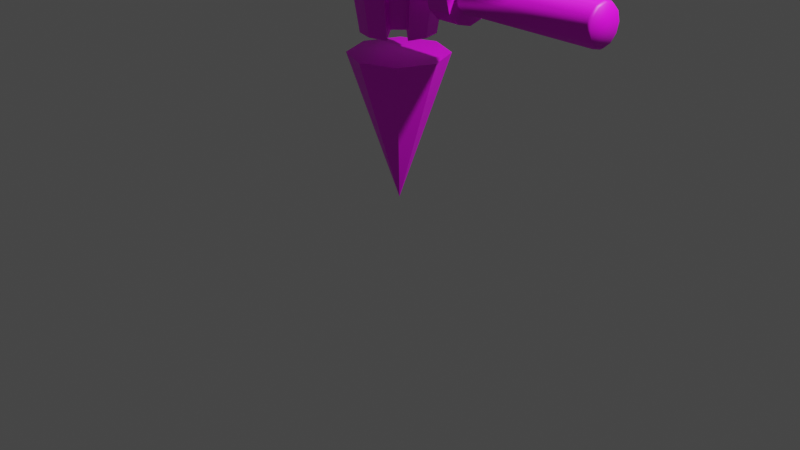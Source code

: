 # Source: Player01_uv.blend  (saved by Blender 3.3.6; exported with 4.5.12 LTS)
import bpy
from mathutils import Matrix  # noqa: F401  (used for matrix-valued properties, if any)

bpy.ops.wm.read_factory_settings(use_empty=True)
scene = bpy.context.scene
scene.name = 'Scene'

# ---- collections
col_collection = bpy.data.collections.new('Collection'); scene.collection.children.link(col_collection)

# ---- images (referenced by path relative to the original .blend; pixels are not part of the script)
import os
ASSET_DIR = os.environ.get("B2B_ASSET_DIR", "")  # directory of the original .blend (textures are referenced by path, not embedded)
HERE = os.path.dirname(os.path.abspath(__file__))  # packed textures are extracted next to this script under _unpacked/

def load_image(name, relpath, width, height, colorspace="sRGB"):
    """Load a texture the original file referenced (path relative to the .blend, or extracted next to this script)."""
    p = next((c for c in (os.path.join(HERE, relpath), os.path.join(ASSET_DIR, relpath)) if relpath and os.path.exists(c)), "")
    if p:
        img = bpy.data.images.load(p, check_existing=True)
        img.name = name
    else:  # same state as the original file: an image datablock whose file is absent (Cycles renders it pink)
        img = bpy.data.images.new(name, width, height)
        img.source = "FILE"
        img.filepath = "//" + (relpath or name)
    img.colorspace_settings.name = colorspace
    return img
img_texture_png = load_image('Texture.png', 'Texture.png', 1024, 1024, 'sRGB')

# ---- materials (node trees are filled in below, after node groups)
mat_x = bpy.data.materials.new('マテリアル')
mat_x.use_transparent_shadow = False

# ---- material node trees
mat_x.use_nodes = True; mat_x.node_tree.nodes.clear()
_N = mat_x.node_tree.nodes; _L = mat_x.node_tree.links
n0 = _N.new('ShaderNodeBsdfPrincipled'); n0.name = 'Principled BSDF'; n0.location = (10, 300)
n0.distribution = 'GGX'
n0.subsurface_method = 'RANDOM_WALK_SKIN'
n0.inputs[3].default_value = 1.45
n0.inputs[27].default_value = (0.0, 0.0, 0.0, 1.0)
n0.inputs[28].default_value = 1.0
n1 = _N.new('ShaderNodeOutputMaterial'); n1.name = 'Material Output'; n1.location = (300, 300)
n2 = _N.new('ShaderNodeTexImage'); n2.name = '画像テクスチャ'; n2.location = (-280, 280)
n2.image = img_texture_png
_L.new(n0.outputs[0], n1.inputs[0])
_L.new(n2.outputs[0], n0.inputs[0])
n1.is_active_output = True

# ---- world
world_world = bpy.data.worlds.new('World'); scene.world = world_world
world_world.use_nodes = True; world_world.node_tree.nodes.clear()
_N = world_world.node_tree.nodes; _L = world_world.node_tree.links
n0 = _N.new('ShaderNodeOutputWorld'); n0.name = 'World Output'; n0.location = (300, 300)
n1 = _N.new('ShaderNodeBackground'); n1.name = 'Background'; n1.location = (10, 300)
n1.inputs[0].default_value = (0.05088, 0.05088, 0.05088, 1.0)
_L.new(n1.outputs[0], n0.inputs[0])
n0.is_active_output = True
world_world.color = (0.05088, 0.05088, 0.05088)
world_world.use_sun_shadow = False
world_world.sun_shadow_jitter_overblur = 0.0

# ---- cameras
cam_camera = bpy.data.cameras.new('Camera')
cam_camera.clip_end = 100.0
cam_camera.ortho_scale = 7.314

# ---- lights
light_light = bpy.data.lights.new('Light', 'POINT')
light_light.transmission_factor = 0.0
light_light.energy = 1000.0
light_light.shadow_soft_size = 0.1
light_light.shadow_maximum_resolution = 0.006
light_light.use_absolute_resolution = True

# ---- meshes
me_002 = bpy.data.meshes.new('円柱.002')
me_002.from_pydata([(-1.501e-08, -0.269, 2.043), (-0.179, -0.3058, 2.59), (-0.1366, -0.2324, 2.043), (-0.3101, -0.1748, 2.59), (-0.2367, -0.1324, 2.043), (-0.2733, 0.004248, 2.043), (-0.3101, 0.1833, 2.59), (-0.2367, 0.1409, 2.043), (-0.179, 0.3143, 2.59), (-0.1366, 0.2409, 2.043), (-1.786e-08, 0.3623, 2.59), (-1.501e-08, 0.2775, 2.043), (0.179, 0.3143, 2.59), (0.1366, 0.2409, 2.043), (0.3101, 0.1833, 2.59), (0.2367, 0.1409, 2.043), (0.2733, 0.004248, 2.043), (0.3101, -0.1748, 2.59), (0.2367, -0.1324, 2.043), (0.179, -0.3058, 2.59), (0.1366, -0.2324, 2.043), (-1.879e-08, 0.001289, 2.856), (-0.1434, 0.2527, 2.639), (-0.2484, 0.1477, 2.639), (0.1434, -0.2442, 2.639), (-0.1434, -0.2442, 2.639), (-0.2484, -0.1392, 2.639), (0.2484, -0.1392, 2.639), (0.2484, 0.1477, 2.639), (0.1434, 0.2527, 2.639), (-1.804e-08, 0.2911, 2.639), (-2.088e-08, -0.4914, 2.707), (-0.2421, -0.4265, 2.707), (-0.1848, -0.3272, 1.968), (-1.703e-08, -0.3767, 1.968), (-0.3201, -0.1919, 1.968), (-0.4194, -0.2493, 2.707), (-0.4842, -0.007132, 2.707), (-0.3696, -0.007132, 1.968), (-0.4194, 0.235, 2.707), (-0.3201, 0.1777, 1.968), (0.3201, 0.1777, 1.968), (0.4194, 0.235, 2.707), (0.4842, -0.007132, 2.707), (0.3696, -0.007132, 1.968), (0.4194, -0.2493, 2.707), (0.3201, -0.1919, 1.968), (0.1848, -0.3272, 1.968), (0.2421, -0.4265, 2.707), (-2.113e-08, -0.3951, 2.774), (-0.336, 0.1868, 2.774), (-0.3879, -0.007132, 2.774), (0.194, -0.3431, 2.774), (-0.194, -0.3431, 2.774), (-0.336, -0.2011, 2.774), (0.336, -0.2011, 2.774), (0.3879, -0.007132, 2.774), (0.336, 0.1868, 2.774), (1.62, 0.3852, 3.8), (1.62, -1.684e-08, 3.415), (1.62, -0.3852, 3.8), (2.815, 8.609e-09, 3.8), (1.62, 5.051e-08, 4.185), (1.223, 5.739e-09, 3.8), (-1.62, 0.3852, 3.8), (-1.62, -1.684e-08, 3.415), (-1.62, -0.3852, 3.8), (-2.815, 8.609e-09, 3.8), (-1.62, 5.051e-08, 4.185), (-1.223, 5.739e-09, 3.8), (-0.003927, 0.5, 1.75), (-0.3575, 0.3536, 1.748), (-0.5039, 0.0, 1.747), (-0.3575, -0.3536, 1.748), (-0.003927, -0.5, 1.75), (0.3496, -0.3536, 1.752), (0.4961, 0.0, 1.753), (0.3496, 0.3536, 1.752), (0.003927, 0.0, 0.25), (2.301, 0.2, 2.5), (2.331, 0.1579, 2.409), (2.301, 0.1732, 2.6), (2.331, 0.09116, 2.342), (2.301, 0.1, 2.673), (2.331, 1.098e-10, 2.318), (2.301, 0.0, 2.7), (2.331, -0.09116, 2.342), (2.301, -0.1, 2.673), (2.331, -0.1579, 2.409), (2.301, -0.1732, 2.6), (2.331, -0.1823, 2.5), (2.301, -0.2, 2.5), (2.331, -0.1579, 2.591), (2.301, -0.1732, 2.4), (2.331, -0.09116, 2.658), (2.301, -0.1, 2.327), (2.331, 1.098e-10, 2.682), (2.301, 0.0, 2.3), (2.331, 0.09116, 2.658), (2.301, 0.1, 2.327), (2.331, 0.1579, 2.591), (2.301, 0.1732, 2.4), (2.331, 0.1823, 2.5), (0.919, 0.2, 2.5), (0.919, 0.1732, 2.6), (0.919, 0.1, 2.673), (0.919, 0.0, 2.7), (0.919, -0.1, 2.673), (0.919, -0.1732, 2.6), (0.919, -0.2, 2.5), (0.919, -0.1732, 2.4), (0.919, -0.1, 2.327), (0.919, 0.0, 2.3), (0.919, 0.1, 2.327), (0.919, 0.1732, 2.4), (0.6561, 0.2646, 2.653), (0.6561, 0.3056, 2.5), (0.9056, 0.3056, 2.5), (0.6561, 0.1528, 2.765), (0.6561, 1.726e-08, 2.806), (0.6561, -0.1528, 2.765), (0.6561, -0.2646, 2.653), (0.6561, -0.3056, 2.5), (0.6561, -0.2646, 2.347), (0.6561, -0.1528, 2.235), (0.6561, 1.726e-08, 2.194), (0.6561, 0.1528, 2.235), (0.6561, 0.2646, 2.347), (0.9056, 0.2646, 2.653), (0.9056, 0.1528, 2.765), (0.9056, 1.726e-08, 2.806), (0.9056, -0.1528, 2.765), (0.9056, -0.2646, 2.653), (0.9056, -0.3056, 2.5), (0.9056, -0.2646, 2.347), (0.9056, -0.1528, 2.235), (0.9056, 1.726e-08, 2.194), (0.9056, 0.1528, 2.235), (0.9056, 0.2646, 2.347), (-2.301, 0.2, 2.5), (-2.331, 0.1579, 2.409), (-2.301, 0.1732, 2.6), (-2.331, 0.09116, 2.342), (-2.301, 0.1, 2.673), (-2.331, 1.098e-10, 2.318), (-2.301, 0.0, 2.7), (-2.331, -0.09116, 2.342), (-2.301, -0.1, 2.673), (-2.331, -0.1579, 2.409), (-2.301, -0.1732, 2.6), (-2.331, -0.1823, 2.5), (-2.301, -0.2, 2.5), (-2.331, -0.1579, 2.591), (-2.301, -0.1732, 2.4), (-2.331, -0.09116, 2.658), (-2.301, -0.1, 2.327), (-2.331, 1.098e-10, 2.682), (-2.301, 0.0, 2.3), (-2.331, 0.09116, 2.658), (-2.301, 0.1, 2.327), (-2.331, 0.1579, 2.591), (-2.301, 0.1732, 2.4), (-2.331, 0.1823, 2.5), (-0.919, 0.2, 2.5), (-0.919, 0.1732, 2.6), (-0.919, 0.1, 2.673), (-0.919, 0.0, 2.7), (-0.919, -0.1, 2.673), (-0.919, -0.1732, 2.6), (-0.919, -0.2, 2.5), (-0.919, -0.1732, 2.4), (-0.919, -0.1, 2.327), (-0.919, 0.0, 2.3), (-0.919, 0.1, 2.327), (-0.919, 0.1732, 2.4), (-0.6561, 0.2646, 2.653), (-0.6561, 0.3056, 2.5), (-0.9056, 0.3056, 2.5), (-0.6561, 0.1528, 2.765), (-0.6561, 1.726e-08, 2.806), (-0.6561, -0.1528, 2.765), (-0.6561, -0.2646, 2.653), (-0.6561, -0.3056, 2.5), (-0.6561, -0.2646, 2.347), (-0.6561, -0.1528, 2.235), (-0.6561, 1.726e-08, 2.194), (-0.6561, 0.1528, 2.235), (-0.6561, 0.2646, 2.347), (-0.9056, 0.2646, 2.653), (-0.9056, 0.1528, 2.765), (-0.9056, 1.726e-08, 2.806), (-0.9056, -0.1528, 2.765), (-0.9056, -0.2646, 2.653), (-0.9056, -0.3056, 2.5), (-0.9056, -0.2646, 2.347), (-0.9056, -0.1528, 2.235), (-0.9056, 1.726e-08, 2.194), (-0.9056, 0.1528, 2.235), (-0.9056, 0.2646, 2.347), (0.9771, 0.386, 3.393), (0.5184, 0.6518, 3.137), (-0.01481, 0.7071, 3.093), (-0.5457, 0.6518, 3.159), (-0.9933, 0.386, 3.435), (0.9738, -1.536e-10, 3.234), (0.5128, -1.536e-10, 2.995), (-0.02094, 0.0, 2.96), (-0.5514, -1.536e-10, 3.007), (-0.9966, -1.536e-10, 3.275), (0.9771, -0.386, 3.393), (0.5184, -0.6518, 3.137), (-0.01481, -0.7071, 3.093), (-0.5457, -0.6518, 3.159), (-0.9933, -0.386, 3.435), (0.9852, -0.5459, 3.779), (-0.9852, -0.5459, 3.821), (-0.9486, 0.2907, 3.509), (0.9933, -0.386, 4.165), (0.5457, -0.6518, 4.441), (0.01481, -0.7071, 4.507), (-0.5184, -0.6518, 4.463), (-0.9771, -0.386, 4.207), (0.9966, -1.536e-10, 4.325), (0.5514, -1.536e-10, 4.71), (0.02094, 0.0, 4.8), (-0.5128, -1.536e-10, 4.733), (-0.9738, -1.536e-10, 4.366), (0.9933, 0.386, 4.165), (0.5457, 0.6518, 4.441), (0.01481, 0.7071, 4.507), (-0.5184, 0.6518, 4.463), (-0.9771, 0.386, 4.207), (0.9852, 0.5459, 3.779), (0.5321, 0.9218, 3.789), (0.0, 1.0, 3.8), (-0.5321, 0.9218, 3.811), (-0.9852, 0.5459, 3.821), (0.7744, 0.5273, 3.256), (-0.7965, 0.5273, 3.289), (0.7698, -1.536e-10, 3.085), (-0.8011, -1.536e-10, 3.102), (0.7744, -0.5273, 3.256), (-0.7965, -0.5273, 3.289), (0.7965, -0.5273, 4.311), (-0.7744, -0.5273, 4.344), (0.8011, -1.536e-10, 4.529), (-0.7698, -1.536e-10, 4.562), (0.7965, 0.5273, 4.311), (-0.7744, 0.5273, 4.344), (0.7854, 0.7457, 3.784), (-0.7854, 0.7457, 3.816), (-0.5253, -0.7868, 4.361), (0.007404, -0.8536, 4.388), (0.5389, -0.7868, 4.323), (0.9892, -0.4659, 4.087), (-0.9812, -0.4659, 4.155), (-0.7799, -0.6365, 4.266), (0.791, -0.6365, 4.211), (-0.9892, -0.4659, 3.513), (-0.5389, -0.7868, 3.277), (-0.007404, -0.8536, 3.212), (0.5253, -0.7868, 3.239), (0.9812, -0.4659, 3.445), (-0.791, -0.6365, 3.389), (0.7799, -0.6365, 3.334), (0.6322, -0.6858, 3.787), (0.4283, -0.8276, 3.791), (1.839e-08, -0.8905, 3.8), (-0.4283, -0.8276, 3.809), (-0.6322, -0.6858, 3.813), (-0.793, -0.525, 3.817), (-0.7963, -0.4606, 3.569), (-0.00596, -0.7726, 3.327), (0.7898, -0.4606, 3.514), (0.793, -0.525, 3.783), (-0.4228, -0.7189, 4.251), (0.4338, -0.7189, 4.221), (-0.7898, -0.4606, 4.086), (-0.6367, -0.5979, 3.469), (0.6278, -0.5979, 3.425), (0.00596, -0.7726, 4.273), (0.7963, -0.4606, 4.031), (-0.6278, -0.5979, 4.175), (0.6367, -0.5979, 4.131), (-0.4338, -0.7189, 3.379), (0.4228, -0.7189, 3.349), (0.9346, 0.2895, 3.472), (0.9317, -0.01996, 3.344), (0.9346, -0.3294, 3.472), (0.9381, -0.3935, 3.513), (0.9416, -0.4576, 3.781), (1.068, -0.01996, 3.779), (0.9486, -0.3294, 4.091), (0.9451, -0.3935, 4.028), (0.9515, -0.01996, 4.219), (0.9486, 0.2895, 4.091), (0.9416, 0.4177, 3.781), (-0.9515, -0.01875, 3.381), (-0.9486, -0.3282, 3.509), (-0.9451, -0.3923, 3.572), (-0.9416, -0.4564, 3.818), (-0.9346, -0.3282, 4.128), (-1.068, -0.01875, 3.821), (-0.9381, -0.3923, 4.087), (-0.9317, -0.01875, 4.256), (-0.9346, 0.2907, 4.128), (-0.9416, 0.4189, 3.818)], [], [(6, 23, 50, 39), (1, 2, 4, 3), (0, 2, 33, 34), (4, 5, 38, 35), (6, 7, 9, 8), (8, 9, 11, 10), (10, 11, 13, 12), (12, 13, 15, 14), (28, 14, 42, 57), (18, 17, 45, 46), (2, 0, 20, 18, 16, 15, 13, 11, 9, 7, 5, 4), (17, 18, 20, 19), (21, 24, 52), (23, 22, 21), (16, 18, 46, 44), (3, 4, 35, 36), (17, 27, 55, 45), (23, 21, 50), (27, 24, 21), (25, 26, 21), (20, 0, 34, 47), (21, 28, 57), (29, 28, 21), (30, 29, 21), (22, 30, 21), (8, 10, 30, 22), (10, 12, 29, 30), (12, 14, 28, 29), (26, 3, 36, 54), (7, 6, 39, 40), (1, 3, 26, 25), (17, 19, 24, 27), (25, 21, 53), (15, 16, 44, 41), (5, 7, 40, 38), (19, 20, 47, 48), (6, 8, 22, 23), (31, 34, 33, 32), (36, 35, 38, 37), (37, 38, 40, 39), (42, 41, 44, 43), (43, 44, 46, 45), (48, 47, 34, 31), (51, 50, 21), (52, 49, 21), (49, 53, 21), (54, 51, 21), (56, 55, 21), (57, 56, 21), (42, 43, 56, 57), (43, 45, 55, 56), (36, 37, 51, 54), (31, 32, 53, 49), (48, 31, 49, 52), (37, 39, 50, 51), (1, 25, 53, 32), (14, 15, 41, 42), (21, 26, 54), (24, 19, 48, 52), (2, 1, 32, 33), (27, 21, 55), (58, 61, 59), (63, 58, 59), (63, 59, 60), (59, 61, 60), (63, 60, 62), (60, 61, 62), (62, 61, 58), (63, 62, 58), (64, 65, 67), (69, 65, 64), (69, 66, 65), (65, 66, 67), (69, 68, 66), (66, 68, 67), (68, 64, 67), (69, 64, 68), (70, 78, 71), (71, 78, 72), (72, 78, 73), (73, 78, 74), (74, 78, 75), (75, 78, 76), (70, 71, 72, 73, 74, 75, 76, 77), (76, 78, 77), (77, 78, 70), (102, 100, 98, 96, 94, 92, 90, 88, 86, 84, 82, 80), (103, 114, 138, 117), (105, 104, 128, 129), (112, 111, 135, 136), (109, 108, 132, 133), (106, 105, 129, 130), (113, 112, 136, 137), (110, 109, 133, 134), (107, 106, 130, 131), (114, 113, 137, 138), (104, 103, 117, 128), (111, 110, 134, 135), (108, 107, 131, 132), (81, 83, 98, 100), (101, 114, 103, 79), (99, 113, 114, 101), (97, 112, 113, 99), (95, 111, 112, 97), (93, 110, 111, 95), (91, 109, 110, 93), (89, 108, 109, 91), (87, 107, 108, 89), (85, 106, 107, 87), (83, 105, 106, 85), (81, 104, 105, 83), (79, 103, 104, 81), (117, 116, 115, 128), (128, 115, 118, 129), (129, 118, 119, 130), (130, 119, 120, 131), (131, 120, 121, 132), (132, 121, 122, 133), (133, 122, 123, 134), (134, 123, 124, 135), (135, 124, 125, 136), (136, 125, 126, 137), (115, 116, 127, 126, 125, 124, 123, 122, 121, 120, 119, 118), (137, 126, 127, 138), (138, 127, 116, 117), (97, 99, 82, 84), (95, 97, 84, 86), (93, 95, 86, 88), (91, 93, 88, 90), (89, 91, 90, 92), (87, 89, 92, 94), (85, 87, 94, 96), (101, 79, 102, 80), (79, 81, 100, 102), (83, 85, 96, 98), (99, 101, 80, 82), (162, 140, 142, 144, 146, 148, 150, 152, 154, 156, 158, 160), (163, 177, 198, 174), (165, 189, 188, 164), (172, 196, 195, 171), (169, 193, 192, 168), (166, 190, 189, 165), (173, 197, 196, 172), (170, 194, 193, 169), (167, 191, 190, 166), (174, 198, 197, 173), (164, 188, 177, 163), (171, 195, 194, 170), (168, 192, 191, 167), (141, 160, 158, 143), (161, 139, 163, 174), (159, 161, 174, 173), (157, 159, 173, 172), (155, 157, 172, 171), (153, 155, 171, 170), (151, 153, 170, 169), (149, 151, 169, 168), (147, 149, 168, 167), (145, 147, 167, 166), (143, 145, 166, 165), (141, 143, 165, 164), (139, 141, 164, 163), (177, 188, 175, 176), (188, 189, 178, 175), (189, 190, 179, 178), (190, 191, 180, 179), (191, 192, 181, 180), (192, 193, 182, 181), (193, 194, 183, 182), (194, 195, 184, 183), (195, 196, 185, 184), (196, 197, 186, 185), (175, 178, 179, 180, 181, 182, 183, 184, 185, 186, 187, 176), (197, 198, 187, 186), (198, 177, 176, 187), (157, 144, 142, 159), (155, 146, 144, 157), (153, 148, 146, 155), (151, 150, 148, 153), (149, 152, 150, 151), (147, 154, 152, 149), (145, 156, 154, 147), (161, 140, 162, 139), (139, 162, 160, 141), (143, 158, 156, 145), (159, 142, 140, 161), (250, 235, 202, 238), (234, 233, 200, 201), (232, 227, 295, 296), (221, 226, 304, 301), (235, 234, 201, 202), (249, 232, 199, 237), (213, 258, 299, 298), (202, 201, 206, 207), (237, 199, 204, 239), (238, 202, 207, 240), (201, 200, 205, 206), (222, 217, 292, 294), (215, 255, 303, 300), (207, 206, 211, 212), (239, 204, 209, 241), (240, 207, 212, 242), (206, 205, 210, 211), (214, 262, 289, 290), (208, 213, 298, 297), (261, 264, 279, 285), (252, 251, 275, 280), (254, 257, 283, 281), (214, 254, 281, 274), (217, 254, 293, 292), (251, 252, 219, 220), (257, 254, 217, 243), (256, 251, 220, 244), (252, 253, 218, 219), (199, 232, 296, 286), (231, 236, 306, 305), (243, 217, 222, 245), (244, 220, 225, 246), (219, 218, 223, 224), (204, 199, 286, 287), (258, 215, 300, 299), (220, 219, 224, 225), (246, 225, 230, 248), (224, 223, 228, 229), (227, 222, 294, 295), (236, 203, 216, 306), (225, 224, 229, 230), (245, 222, 227, 247), (248, 230, 235, 250), (229, 228, 233, 234), (262, 209, 288, 289), (255, 221, 301, 303), (230, 229, 234, 235), (247, 227, 232, 249), (228, 247, 249, 233), (231, 248, 250, 236), (223, 245, 247, 228), (226, 246, 248, 231), (221, 244, 246, 226), (218, 243, 245, 223), (255, 256, 244, 221), (253, 257, 243, 218), (259, 260, 272, 284), (251, 256, 282, 275), (208, 240, 242, 213), (205, 239, 241, 210), (203, 238, 240, 208), (200, 237, 239, 205), (233, 249, 237, 200), (236, 250, 238, 203), (255, 215, 270, 277), (215, 258, 271, 270), (264, 262, 273, 279), (253, 252, 280, 276), (263, 259, 284, 278), (256, 255, 277, 282), (210, 241, 264, 261), (213, 242, 263, 258), (211, 210, 261, 260), (242, 212, 259, 263), (241, 209, 262, 264), (212, 211, 260, 259), (254, 214, 290, 293), (209, 204, 287, 288), (203, 208, 297, 216), (226, 231, 305, 304), (284, 272, 267, 268), (279, 273, 274, 265), (278, 284, 268, 269), (272, 285, 266, 267), (271, 278, 269, 270), (285, 279, 265, 266), (266, 265, 283, 276), (270, 269, 282, 277), (267, 266, 276, 280), (269, 268, 275, 282), (265, 274, 281, 283), (268, 267, 280, 275), (262, 214, 274, 273), (258, 263, 278, 271), (257, 253, 276, 283), (260, 261, 285, 272), (296, 291, 286), (286, 291, 287), (287, 291, 288), (291, 289, 288), (291, 293, 290), (292, 291, 294), (294, 291, 295), (295, 291, 296), (291, 292, 293), (291, 290, 289), (302, 306, 216), (302, 216, 297), (302, 297, 298), (302, 299, 300), (302, 303, 301), (302, 301, 304), (302, 304, 305), (302, 305, 306), (302, 300, 303), (302, 298, 299)])
me_002.polygons.foreach_set('use_smooth', [0, 0, 0, 0, 0, 0, 0, 0, 0, 0, 0, 0, 0, 0, 0, 0, 0, 0, 0, 0, 0, 0, 0, 0, 0, 0, 0, 0, 0, 0, 0, 0, 0, 0, 0, 0, 0, 0, 0, 0, 0, 0, 0, 0, 0, 0, 0, 0, 0, 0, 0, 0, 0, 0, 0, 0, 0, 0, 0, 0, 0, 0, 0, 0, 0, 0, 0, 0, 0, 0, 0, 0, 0, 0, 0, 0, 0, 0, 0, 0, 0, 0, 0, 0, 0, 0, 1, 0, 0, 0, 0, 0, 0, 0, 0, 0, 0, 0, 0, 1, 1, 1, 1, 1, 1, 1, 1, 1, 1, 1, 1, 1, 0, 0, 0, 0, 0, 0, 0, 0, 0, 0, 0, 0, 0, 1, 1, 1, 1, 1, 1, 1, 1, 1, 1, 1, 1, 0, 0, 0, 0, 0, 0, 0, 0, 0, 0, 0, 0, 1, 0, 0, 1, 1, 1, 1, 1, 1, 1, 1, 1, 0, 0, 0, 0, 0, 0, 0, 0, 0, 0, 0, 0, 0, 0, 1, 1, 1, 1, 1, 1, 1, 1, 1, 1, 1, 1, 1, 0, 0, 1, 1, 0, 1, 1, 1, 1, 0, 0, 1, 1, 1, 1, 0, 0, 0, 0, 0, 0, 0, 1, 1, 1, 1, 0, 0, 1, 1, 1, 0, 0, 1, 1, 1, 0, 0, 1, 1, 1, 1, 0, 0, 1, 1, 1, 1, 1, 1, 1, 1, 1, 1, 0, 0, 1, 1, 1, 1, 1, 1, 0, 0, 0, 0, 0, 0, 1, 1, 1, 1, 1, 1, 0, 0, 0, 0, 1, 1, 1, 1, 1, 1, 1, 1, 1, 1, 1, 1, 0, 0, 0, 0, 0, 0, 0, 0, 0, 0, 0, 0, 0, 0, 0, 0, 0, 0, 0, 0, 0, 0, 0, 0])
_uv = me_002.uv_layers.new(name='UVマップ')
_uv.uv.foreach_set('vector', [0.7985, 0.8035, 0.7895, 0.7872, 0.8144, 0.7803, 0.8173, 0.7907, 0.2409, 0.6354, 0.1816, 0.6902, 0.167, 0.6756, 0.2218, 0.6163, 0.8498, 0.3289, 0.8097, 0.3109, 0.8217, 0.2967, 0.8432, 0.2938, 0.891, 0.8721, 0.8576, 0.8921, 0.8553, 0.8661, 0.8735, 0.8577, 0.05244, 0.6661, 0.127, 0.6793, 0.1172, 0.6963, 0.058, 0.6901, 0.058, 0.6901, 0.1172, 0.6963, 0.117, 0.7121, 0.0595, 0.7106, 0.0595, 0.7106, 0.117, 0.7121, 0.1174, 0.7284, 0.05808, 0.7311, 0.05808, 0.7311, 0.1174, 0.7284, 0.1271, 0.7446, 0.05196, 0.7563, 0.8784, 0.4119, 0.8767, 0.4322, 0.8544, 0.4283, 0.8511, 0.4159, 0.8146, 0.536, 0.7838, 0.4491, 0.8069, 0.4376, 0.8251, 0.5147, 0.1816, 0.6902, 0.1869, 0.7101, 0.1816, 0.73, 0.167, 0.7446, 0.1471, 0.75, 0.1271, 0.7446, 0.1174, 0.7284, 0.117, 0.7121, 0.1172, 0.6963, 0.127, 0.6793, 0.1465, 0.6721, 0.167, 0.6756, 0.2218, 0.8039, 0.167, 0.7446, 0.1816, 0.73, 0.2409, 0.7848, 0.8118, 0.138, 0.8781, 0.1914, 0.8494, 0.1994, 0.03995, 0.6724, 0.04743, 0.6923, 0.0, 0.7109, 0.8561, 0.5382, 0.8146, 0.536, 0.8251, 0.5147, 0.8476, 0.5135, 0.891, 0.7812, 0.891, 0.8721, 0.8735, 0.8577, 0.8651, 0.7801, 0.7838, 0.4491, 0.7763, 0.4306, 0.8045, 0.4269, 0.8069, 0.4376, 0.7895, 0.7872, 0.819, 0.7075, 0.8144, 0.7803, 0.2324, 0.8107, 0.2477, 0.7954, 0.2764, 0.839, 0.2477, 0.6248, 0.2324, 0.6094, 0.2764, 0.5812, 0.8782, 0.2963, 0.8498, 0.3289, 0.8432, 0.2938, 0.862, 0.2879, 0.8145, 0.3544, 0.8784, 0.4119, 0.8511, 0.4159, 0.04781, 0.7292, 0.04022, 0.7492, 0.0, 0.7109, 0.0496, 0.7107, 0.04781, 0.7292, 0.0, 0.7109, 0.04743, 0.6923, 0.0496, 0.7107, 0.0, 0.7109, 0.058, 0.6901, 0.0595, 0.7106, 0.0496, 0.7107, 0.04743, 0.6923, 0.0595, 0.7106, 0.05808, 0.7311, 0.04781, 0.7292, 0.0496, 0.7107, 0.05808, 0.7311, 0.05196, 0.7563, 0.04022, 0.7492, 0.04781, 0.7292, 0.8905, 0.7592, 0.891, 0.7812, 0.8651, 0.7801, 0.8612, 0.7676, 0.825, 0.8784, 0.7985, 0.8035, 0.8173, 0.7907, 0.8357, 0.8686, 0.2409, 0.6354, 0.2218, 0.6163, 0.2324, 0.6094, 0.2477, 0.6248, 0.2218, 0.8039, 0.2409, 0.7848, 0.2477, 0.7954, 0.2324, 0.8107, 0.7761, 0.2131, 0.8118, 0.138, 0.8039, 0.21, 0.8784, 0.5116, 0.8561, 0.5382, 0.8476, 0.5135, 0.8648, 0.5071, 0.8576, 0.8921, 0.825, 0.8784, 0.8357, 0.8686, 0.8553, 0.8661, 0.8782, 0.2123, 0.8782, 0.2963, 0.862, 0.2879, 0.8528, 0.2115, 0.05244, 0.6661, 0.058, 0.6901, 0.04743, 0.6923, 0.03995, 0.6724, 0.8278, 0.2184, 0.8432, 0.2938, 0.8217, 0.2967, 0.8062, 0.2205, 0.8651, 0.7801, 0.8735, 0.8577, 0.8553, 0.8661, 0.839, 0.788, 0.839, 0.788, 0.8553, 0.8661, 0.8357, 0.8686, 0.8173, 0.7907, 0.8544, 0.4283, 0.8648, 0.5071, 0.8476, 0.5135, 0.829, 0.4353, 0.829, 0.4353, 0.8476, 0.5135, 0.8251, 0.5147, 0.8069, 0.4376, 0.8528, 0.2115, 0.862, 0.2879, 0.8432, 0.2938, 0.8278, 0.2184, 0.8363, 0.7753, 0.8144, 0.7803, 0.819, 0.7075, 0.8494, 0.1994, 0.8255, 0.206, 0.8118, 0.138, 0.8255, 0.206, 0.8039, 0.21, 0.8118, 0.138, 0.8612, 0.7676, 0.8363, 0.7753, 0.819, 0.7075, 0.8266, 0.4227, 0.8045, 0.4269, 0.8145, 0.3544, 0.8511, 0.4159, 0.8266, 0.4227, 0.8145, 0.3544, 0.8544, 0.4283, 0.829, 0.4353, 0.8266, 0.4227, 0.8511, 0.4159, 0.829, 0.4353, 0.8069, 0.4376, 0.8045, 0.4269, 0.8266, 0.4227, 0.8651, 0.7801, 0.839, 0.788, 0.8363, 0.7753, 0.8612, 0.7676, 0.8278, 0.2184, 0.8062, 0.2205, 0.8039, 0.21, 0.8255, 0.206, 0.8528, 0.2115, 0.8278, 0.2184, 0.8255, 0.206, 0.8494, 0.1994, 0.839, 0.788, 0.8173, 0.7907, 0.8144, 0.7803, 0.8363, 0.7753, 0.7833, 0.231, 0.7761, 0.2131, 0.8039, 0.21, 0.8062, 0.2205, 0.8767, 0.4322, 0.8784, 0.5116, 0.8648, 0.5071, 0.8544, 0.4283, 0.819, 0.7075, 0.8905, 0.7592, 0.8612, 0.7676, 0.8781, 0.1914, 0.8782, 0.2123, 0.8528, 0.2115, 0.8494, 0.1994, 0.8097, 0.3109, 0.7833, 0.231, 0.8062, 0.2205, 0.8217, 0.2967, 0.7763, 0.4306, 0.8145, 0.3544, 0.8045, 0.4269, 0.7895, 0.7619, 0.7895, 0.9285, 0.719, 0.7776, 0.7404, 0.7075, 0.7895, 0.7619, 0.719, 0.7776, 0.6515, 0.749, 0.719, 0.7776, 0.6617, 0.8216, 0.719, 0.7776, 0.7895, 0.9285, 0.6617, 0.8216, 0.5885, 0.8244, 0.6617, 0.8216, 0.6285, 0.8858, 0.6617, 0.8216, 0.7895, 0.9285, 0.6285, 0.8858, 0.6285, 0.8858, 0.7895, 0.9285, 0.6256, 0.958, 0.5633, 0.9193, 0.6285, 0.8858, 0.6256, 0.958, 0.5027, 0.7772, 0.4322, 0.7616, 0.5027, 0.6106, 0.4536, 0.8317, 0.4322, 0.7616, 0.5027, 0.7772, 0.3646, 0.7901, 0.3749, 0.7175, 0.4322, 0.7616, 0.4322, 0.7616, 0.3749, 0.7175, 0.5027, 0.6106, 0.3016, 0.7148, 0.3417, 0.6534, 0.3749, 0.7175, 0.3749, 0.7175, 0.3417, 0.6534, 0.5027, 0.6106, 0.3417, 0.6534, 0.3387, 0.5812, 0.5027, 0.6106, 0.2764, 0.6199, 0.3387, 0.5812, 0.3417, 0.6534, 0.5372, 0.1189, 0.5633, 0.327, 0.488, 0.1312, 0.488, 0.1312, 0.5633, 0.327, 0.4431, 0.155, 0.4431, 0.155, 0.5633, 0.327, 0.4054, 0.1889, 0.4054, 0.1889, 0.5633, 0.327, 0.3768, 0.2309, 0.3768, 0.2309, 0.5633, 0.327, 0.3592, 0.2785, 0.3592, 0.2785, 0.5633, 0.327, 0.3536, 0.329, 0.5372, 0.1189, 0.488, 0.1312, 0.4444, 0.1051, 0.4321, 0.05591, 0.4581, 0.01236, 0.5074, 0.0, 0.5509, 0.02607, 0.5633, 0.0753, 0.3536, 0.329, 0.5633, 0.327, 0.3602, 0.3793, 0.3602, 0.3793, 0.5633, 0.327, 0.3787, 0.4265, 0.7281, 0.3885, 0.7204, 0.3991, 0.7084, 0.4045, 0.6954, 0.4031, 0.6848, 0.3954, 0.6795, 0.3834, 0.6809, 0.3703, 0.6886, 0.3597, 0.7006, 0.3544, 0.7136, 0.3558, 0.7242, 0.3635, 0.7295, 0.3755, 0.72, 0.6103, 0.7363, 0.6107, 0.7359, 0.6254, 0.7186, 0.6249, 0.6876, 0.608, 0.7038, 0.6093, 0.7018, 0.6236, 0.6855, 0.6218, 0.581, 0.5836, 0.5949, 0.5886, 0.5897, 0.6018, 0.5733, 0.5942, 0.6248, 0.5973, 0.6404, 0.6006, 0.6384, 0.6145, 0.6223, 0.6111, 0.6717, 0.6071, 0.6876, 0.608, 0.6855, 0.6218, 0.6699, 0.6197, 0.7524, 0.6099, 0.7676, 0.6074, 0.7738, 0.6212, 0.7539, 0.6246, 0.6096, 0.5934, 0.6248, 0.5973, 0.6223, 0.6111, 0.6062, 0.607, 0.6561, 0.6037, 0.6717, 0.6071, 0.6699, 0.6197, 0.6544, 0.6174, 0.7363, 0.6107, 0.7524, 0.6099, 0.7539, 0.6246, 0.7359, 0.6254, 0.7038, 0.6093, 0.72, 0.6103, 0.7186, 0.6249, 0.7018, 0.6236, 0.5949, 0.5886, 0.6096, 0.5934, 0.6062, 0.607, 0.5897, 0.6018, 0.6404, 0.6006, 0.6561, 0.6037, 0.6544, 0.6174, 0.6384, 0.6145, 0.7211, 0.4104, 0.708, 0.4091, 0.7084, 0.4045, 0.7216, 0.4057, 0.7477, 0.4122, 0.7363, 0.6107, 0.72, 0.6103, 0.7343, 0.4115, 0.7614, 0.4125, 0.7524, 0.6099, 0.7363, 0.6107, 0.7477, 0.4122, 0.7763, 0.4117, 0.7676, 0.6074, 0.7524, 0.6099, 0.7614, 0.4125, 0.6304, 0.3979, 0.5949, 0.5886, 0.581, 0.5836, 0.6173, 0.3941, 0.6435, 0.4006, 0.6096, 0.5934, 0.5949, 0.5886, 0.6304, 0.3979, 0.6566, 0.4027, 0.6248, 0.5973, 0.6096, 0.5934, 0.6435, 0.4006, 0.6693, 0.4045, 0.6404, 0.6006, 0.6248, 0.5973, 0.6566, 0.4027, 0.682, 0.4062, 0.6561, 0.6037, 0.6404, 0.6006, 0.6693, 0.4045, 0.6949, 0.4077, 0.6717, 0.6071, 0.6561, 0.6037, 0.682, 0.4062, 0.708, 0.4091, 0.6876, 0.608, 0.6717, 0.6071, 0.6949, 0.4077, 0.7211, 0.4104, 0.7038, 0.6093, 0.6876, 0.608, 0.708, 0.4091, 0.7343, 0.4115, 0.72, 0.6103, 0.7038, 0.6093, 0.7211, 0.4104, 0.7186, 0.6249, 0.7161, 0.6522, 0.6985, 0.6499, 0.7018, 0.6236, 0.7018, 0.6236, 0.6985, 0.6499, 0.6817, 0.6473, 0.6855, 0.6218, 0.6855, 0.6218, 0.6817, 0.6473, 0.6656, 0.6449, 0.6699, 0.6197, 0.6699, 0.6197, 0.6656, 0.6449, 0.6495, 0.6426, 0.6544, 0.6174, 0.6544, 0.6174, 0.6495, 0.6426, 0.6329, 0.6401, 0.6384, 0.6145, 0.6384, 0.6145, 0.6329, 0.6401, 0.6157, 0.637, 0.6223, 0.6111, 0.6223, 0.6111, 0.6157, 0.637, 0.598, 0.6328, 0.6062, 0.607, 0.6062, 0.607, 0.598, 0.6328, 0.5802, 0.6273, 0.5897, 0.6018, 0.5897, 0.6018, 0.5802, 0.6273, 0.5633, 0.6209, 0.5733, 0.5942, 0.7738, 0.6212, 0.7763, 0.6536, 0.755, 0.6547, 0.7539, 0.6246, 0.6945, 0.6575, 0.7005, 0.6726, 0.698, 0.6888, 0.6879, 0.7015, 0.6727, 0.7075, 0.6566, 0.705, 0.6439, 0.6949, 0.6379, 0.6797, 0.6403, 0.6636, 0.6505, 0.6509, 0.6656, 0.6449, 0.6817, 0.6473, 0.7539, 0.6246, 0.755, 0.6547, 0.7349, 0.654, 0.7359, 0.6254, 0.7359, 0.6254, 0.7349, 0.654, 0.7161, 0.6522, 0.7186, 0.6249, 0.7763, 0.4117, 0.7614, 0.4125, 0.7613, 0.4075, 0.7752, 0.4064, 0.6304, 0.3979, 0.6173, 0.3941, 0.6193, 0.3898, 0.6315, 0.3934, 0.6435, 0.4006, 0.6304, 0.3979, 0.6315, 0.3934, 0.6443, 0.3958, 0.6566, 0.4027, 0.6435, 0.4006, 0.6443, 0.3958, 0.6573, 0.3981, 0.6693, 0.4045, 0.6566, 0.4027, 0.6573, 0.3981, 0.6699, 0.4001, 0.682, 0.4062, 0.6693, 0.4045, 0.6699, 0.4001, 0.6826, 0.4016, 0.6949, 0.4077, 0.682, 0.4062, 0.6826, 0.4016, 0.6954, 0.4031, 0.7477, 0.4122, 0.7343, 0.4115, 0.7347, 0.4068, 0.7479, 0.4074, 0.7343, 0.4115, 0.7211, 0.4104, 0.7216, 0.4057, 0.7347, 0.4068, 0.708, 0.4091, 0.6949, 0.4077, 0.6954, 0.4031, 0.7084, 0.4045, 0.7614, 0.4125, 0.7477, 0.4122, 0.7479, 0.4074, 0.7613, 0.4075, 0.7289, 0.3196, 0.7302, 0.333, 0.7247, 0.3452, 0.7138, 0.3531, 0.7004, 0.3544, 0.6882, 0.3489, 0.6803, 0.338, 0.679, 0.3246, 0.6845, 0.3123, 0.6954, 0.3045, 0.7088, 0.3031, 0.7211, 0.3087, 0.7199, 0.09734, 0.7185, 0.08284, 0.7358, 0.08243, 0.7361, 0.09707, 0.6876, 0.09947, 0.6855, 0.08573, 0.7018, 0.08404, 0.7037, 0.09826, 0.5811, 0.1241, 0.5734, 0.1135, 0.5898, 0.1059, 0.595, 0.1191, 0.6249, 0.1103, 0.6224, 0.09644, 0.6385, 0.093, 0.6405, 0.1069, 0.6717, 0.1004, 0.6699, 0.08784, 0.6855, 0.08573, 0.6876, 0.09947, 0.7522, 0.09794, 0.7537, 0.0833, 0.7736, 0.08677, 0.7673, 0.1004, 0.6097, 0.1143, 0.6062, 0.1006, 0.6224, 0.09644, 0.6249, 0.1103, 0.6561, 0.1038, 0.6544, 0.09012, 0.6699, 0.08784, 0.6717, 0.1004, 0.7361, 0.09707, 0.7358, 0.08243, 0.7537, 0.0833, 0.7522, 0.09794, 0.7037, 0.09826, 0.7018, 0.08404, 0.7185, 0.08284, 0.7199, 0.09734, 0.595, 0.1191, 0.5898, 0.1059, 0.6062, 0.1006, 0.6097, 0.1143, 0.6405, 0.1069, 0.6385, 0.093, 0.6544, 0.09012, 0.6561, 0.1038, 0.7215, 0.297, 0.7219, 0.3016, 0.7088, 0.3031, 0.7083, 0.2982, 0.748, 0.295, 0.7345, 0.2959, 0.7199, 0.09734, 0.7361, 0.09707, 0.7617, 0.2948, 0.748, 0.295, 0.7361, 0.09707, 0.7522, 0.09794, 0.7761, 0.2956, 0.7617, 0.2948, 0.7522, 0.09794, 0.7673, 0.1004, 0.6302, 0.3095, 0.6173, 0.3132, 0.5811, 0.1241, 0.595, 0.1191, 0.6429, 0.3069, 0.6302, 0.3095, 0.595, 0.1191, 0.6097, 0.1143, 0.6558, 0.3048, 0.6429, 0.3069, 0.6097, 0.1143, 0.6249, 0.1103, 0.6687, 0.303, 0.6558, 0.3048, 0.6249, 0.1103, 0.6405, 0.1069, 0.6818, 0.3013, 0.6687, 0.303, 0.6405, 0.1069, 0.6561, 0.1038, 0.6949, 0.2997, 0.6818, 0.3013, 0.6561, 0.1038, 0.6717, 0.1004, 0.7083, 0.2982, 0.6949, 0.2997, 0.6717, 0.1004, 0.6876, 0.09947, 0.7215, 0.297, 0.7083, 0.2982, 0.6876, 0.09947, 0.7037, 0.09826, 0.7345, 0.2959, 0.7215, 0.297, 0.7037, 0.09826, 0.7199, 0.09734, 0.7185, 0.08284, 0.7018, 0.08404, 0.6986, 0.05778, 0.7162, 0.05552, 0.7018, 0.08404, 0.6855, 0.08573, 0.6818, 0.06024, 0.6986, 0.05778, 0.6855, 0.08573, 0.6699, 0.08784, 0.6657, 0.06261, 0.6818, 0.06024, 0.6699, 0.08784, 0.6544, 0.09012, 0.6496, 0.06487, 0.6657, 0.06261, 0.6544, 0.09012, 0.6385, 0.093, 0.6329, 0.06738, 0.6496, 0.06487, 0.6385, 0.093, 0.6224, 0.09644, 0.6156, 0.07056, 0.6329, 0.06738, 0.6224, 0.09644, 0.6062, 0.1006, 0.598, 0.07481, 0.6156, 0.07056, 0.6062, 0.1006, 0.5898, 0.1059, 0.5802, 0.08045, 0.598, 0.07481, 0.5898, 0.1059, 0.5734, 0.1135, 0.5633, 0.08685, 0.5802, 0.08045, 0.7736, 0.08677, 0.7537, 0.0833, 0.7549, 0.0533, 0.7761, 0.05441, 0.6946, 0.05012, 0.6818, 0.06024, 0.6657, 0.06261, 0.6505, 0.05658, 0.6404, 0.04379, 0.6381, 0.02764, 0.6441, 0.01248, 0.6569, 0.002364, 0.673, 0.0, 0.6882, 0.006023, 0.6983, 0.01882, 0.7007, 0.03496, 0.7537, 0.0833, 0.7358, 0.08243, 0.7349, 0.05385, 0.7549, 0.0533, 0.7358, 0.08243, 0.7185, 0.08284, 0.7162, 0.05552, 0.7349, 0.05385, 0.7761, 0.2956, 0.7751, 0.3007, 0.7616, 0.2996, 0.7617, 0.2948, 0.6302, 0.3095, 0.6313, 0.3139, 0.6192, 0.3175, 0.6173, 0.3132, 0.6429, 0.3069, 0.6437, 0.3115, 0.6313, 0.3139, 0.6302, 0.3095, 0.6558, 0.3048, 0.6565, 0.3094, 0.6437, 0.3115, 0.6429, 0.3069, 0.6687, 0.303, 0.6694, 0.3076, 0.6565, 0.3094, 0.6558, 0.3048, 0.6818, 0.3013, 0.6824, 0.306, 0.6694, 0.3076, 0.6687, 0.303, 0.6949, 0.2997, 0.6954, 0.3045, 0.6824, 0.306, 0.6818, 0.3013, 0.748, 0.295, 0.7482, 0.3, 0.7349, 0.3006, 0.7345, 0.2959, 0.7345, 0.2959, 0.7349, 0.3006, 0.7219, 0.3016, 0.7215, 0.297, 0.7083, 0.2982, 0.7088, 0.3031, 0.6954, 0.3045, 0.6949, 0.2997, 0.7617, 0.2948, 0.7616, 0.2996, 0.7482, 0.3, 0.748, 0.295, 0.08312, 0.2919, 0.1195, 0.2914, 0.1196, 0.3678, 0.08078, 0.3665, 0.1746, 0.292, 0.2293, 0.2927, 0.2324, 0.3663, 0.1767, 0.3677, 0.9199, 0.0977, 0.8795, 0.138, 0.8709, 0.1225, 0.9028, 0.09076, 0.4, 0.4265, 0.457, 0.4268, 0.4484, 0.4407, 0.4037, 0.4407, 0.1195, 0.2914, 0.1746, 0.292, 0.1767, 0.3677, 0.1196, 0.3678, 0.2652, 0.2922, 0.3061, 0.2908, 0.3074, 0.3578, 0.2676, 0.3631, 0.3596, 0.5247, 0.3536, 0.5104, 0.3672, 0.5064, 0.3718, 0.5175, 0.1196, 0.3678, 0.1767, 0.3677, 0.1784, 0.4515, 0.1081, 0.4479, 0.2676, 0.3631, 0.3074, 0.3578, 0.3185, 0.4235, 0.2831, 0.4338, 0.08078, 0.3665, 0.1196, 0.3678, 0.1081, 0.4479, 0.07175, 0.4427, 0.1767, 0.3677, 0.2324, 0.3663, 0.2478, 0.4423, 0.1784, 0.4515, 0.8226, 0.138, 0.7821, 0.09811, 0.7942, 0.09084, 0.8261, 0.1224, 0.3592, 0.4672, 0.387, 0.4291, 0.3936, 0.4426, 0.3718, 0.4726, 0.1081, 0.4479, 0.1784, 0.4515, 0.1833, 0.5513, 0.1007, 0.5438, 0.2831, 0.4338, 0.3185, 0.4235, 0.3462, 0.4869, 0.3076, 0.5136, 0.07175, 0.4427, 0.1081, 0.4479, 0.1007, 0.5438, 0.05468, 0.5267, 0.1784, 0.4515, 0.2478, 0.4423, 0.2644, 0.5357, 0.1833, 0.5513, 0.7818, 0.04068, 0.8096, 0.002576, 0.816, 0.01596, 0.7943, 0.04597, 0.4, 0.5646, 0.3596, 0.5247, 0.3718, 0.5175, 0.4036, 0.5491, 0.3449, 0.9944, 0.307, 0.9788, 0.3249, 0.9624, 0.357, 0.9756, 0.4219, 0.8317, 0.4944, 0.8373, 0.4823, 0.8561, 0.4214, 0.8502, 0.278, 0.8725, 0.3094, 0.8518, 0.327, 0.8683, 0.3011, 0.882, 0.2764, 0.9138, 0.278, 0.8725, 0.3011, 0.882, 0.3027, 0.9141, 0.7821, 0.09811, 0.7761, 0.08377, 0.7896, 0.07969, 0.7942, 0.09084, 0.07446, 0.02386, 0.1604, 0.0, 0.1639, 0.0303, 0.08338, 0.04928, 0.3077, 0.02802, 0.3536, 0.05784, 0.3444, 0.0769, 0.2987, 0.05343, 0.03297, 0.05288, 0.07446, 0.02386, 0.08338, 0.04928, 0.04276, 0.07173, 0.1604, 0.0, 0.2539, 0.005457, 0.2494, 0.03598, 0.1639, 0.0303, 0.9199, 0.04062, 0.9199, 0.0977, 0.9028, 0.09076, 0.9027, 0.04575, 0.4973, 0.4672, 0.4973, 0.5242, 0.4803, 0.5174, 0.4802, 0.4724, 0.2987, 0.05343, 0.3444, 0.0769, 0.3212, 0.1498, 0.2761, 0.142, 0.04276, 0.07173, 0.08338, 0.04928, 0.1083, 0.1391, 0.07091, 0.1474, 0.1639, 0.0303, 0.2494, 0.03598, 0.2347, 0.1364, 0.1706, 0.1333, 0.8796, 0.0002483, 0.9199, 0.04062, 0.9027, 0.04575, 0.8709, 0.01408, 0.3536, 0.5104, 0.3592, 0.4672, 0.3718, 0.4726, 0.3672, 0.5064, 0.08338, 0.04928, 0.1639, 0.0303, 0.1706, 0.1333, 0.1083, 0.1391, 0.07091, 0.1474, 0.1083, 0.1391, 0.1171, 0.2169, 0.081, 0.2199, 0.1706, 0.1333, 0.2347, 0.1364, 0.2302, 0.2178, 0.1733, 0.2158, 0.8795, 0.138, 0.8226, 0.138, 0.8261, 0.1224, 0.8709, 0.1225, 0.4973, 0.5242, 0.4569, 0.5645, 0.4485, 0.5491, 0.4803, 0.5174, 0.1083, 0.1391, 0.1706, 0.1333, 0.1733, 0.2158, 0.1171, 0.2169, 0.2761, 0.142, 0.3212, 0.1498, 0.3104, 0.2215, 0.2677, 0.2195, 0.081, 0.2199, 0.1171, 0.2169, 0.1195, 0.2914, 0.08312, 0.2919, 0.1733, 0.2158, 0.2302, 0.2178, 0.2293, 0.2927, 0.1746, 0.292, 0.8096, 0.002576, 0.8226, 0.0, 0.8261, 0.01403, 0.816, 0.01596, 0.387, 0.4291, 0.4, 0.4265, 0.4037, 0.4407, 0.3936, 0.4426, 0.1171, 0.2169, 0.1733, 0.2158, 0.1746, 0.292, 0.1195, 0.2914, 0.2677, 0.2195, 0.3104, 0.2215, 0.3061, 0.2908, 0.2652, 0.2922, 0.2302, 0.2178, 0.2677, 0.2195, 0.2652, 0.2922, 0.2293, 0.2927, 0.04074, 0.2246, 0.081, 0.2199, 0.08312, 0.2919, 0.04117, 0.2929, 0.2347, 0.1364, 0.2761, 0.142, 0.2677, 0.2195, 0.2302, 0.2178, 0.03202, 0.1588, 0.07091, 0.1474, 0.081, 0.2199, 0.04074, 0.2246, 0.007259, 0.09758, 0.04276, 0.07173, 0.07091, 0.1474, 0.03202, 0.1588, 0.2494, 0.03598, 0.2987, 0.05343, 0.2761, 0.142, 0.2347, 0.1364, 0.0, 0.08437, 0.03297, 0.05288, 0.04276, 0.07173, 0.007259, 0.09758, 0.2539, 0.005457, 0.3077, 0.02802, 0.2987, 0.05343, 0.2494, 0.03598, 0.4908, 0.9956, 0.4175, 1.0, 0.418, 0.9815, 0.4795, 0.9766, 0.4944, 0.8373, 0.5323, 0.8529, 0.5144, 0.8693, 0.4823, 0.8561, 0.03261, 0.4359, 0.07175, 0.4427, 0.05468, 0.5267, 0.01154, 0.5044, 0.2478, 0.4423, 0.2831, 0.4338, 0.3076, 0.5136, 0.2644, 0.5357, 0.03576, 0.3641, 0.08078, 0.3665, 0.07175, 0.4427, 0.03261, 0.4359, 0.2324, 0.3663, 0.2676, 0.3631, 0.2831, 0.4338, 0.2478, 0.4423, 0.2293, 0.2927, 0.2652, 0.2922, 0.2676, 0.3631, 0.2324, 0.3663, 0.04117, 0.2929, 0.08312, 0.2919, 0.08078, 0.3665, 0.03576, 0.3641, 0.5629, 0.8736, 0.5629, 0.9179, 0.5367, 0.9176, 0.5397, 0.8831, 0.5629, 0.9179, 0.5613, 0.9591, 0.5383, 0.9497, 0.5367, 0.9176, 0.307, 0.9788, 0.2764, 0.9581, 0.2997, 0.9486, 0.3249, 0.9624, 0.3485, 0.8361, 0.4219, 0.8317, 0.4214, 0.8502, 0.3599, 0.8551, 0.53, 0.9799, 0.4908, 0.9956, 0.4795, 0.9766, 0.5123, 0.9634, 0.5323, 0.8529, 0.5629, 0.8736, 0.5397, 0.8831, 0.5144, 0.8693, 0.2644, 0.5357, 0.3076, 0.5136, 0.3172, 0.5339, 0.2725, 0.5621, 0.01154, 0.5044, 0.05468, 0.5267, 0.04583, 0.5506, 0.002899, 0.5223, 0.1833, 0.5513, 0.2644, 0.5357, 0.2725, 0.5621, 0.1856, 0.5812, 0.05468, 0.5267, 0.1007, 0.5438, 0.09597, 0.5729, 0.04583, 0.5506, 0.3076, 0.5136, 0.3462, 0.4869, 0.3536, 0.5013, 0.3172, 0.5339, 0.1007, 0.5438, 0.1833, 0.5513, 0.1856, 0.5812, 0.09597, 0.5729, 0.7761, 0.08377, 0.7818, 0.04068, 0.7943, 0.04597, 0.7896, 0.07969, 0.8226, 0.0, 0.8796, 0.0002483, 0.8709, 0.01408, 0.8261, 0.01403, 0.4569, 0.5645, 0.4, 0.5646, 0.4036, 0.5491, 0.4485, 0.5491, 0.457, 0.4268, 0.4973, 0.4672, 0.4802, 0.4724, 0.4484, 0.4407, 0.4795, 0.9766, 0.418, 0.9815, 0.4197, 0.9158, 0.4748, 0.9163, 0.3249, 0.9624, 0.2997, 0.9486, 0.3027, 0.9141, 0.333, 0.9147, 0.5123, 0.9634, 0.4795, 0.9766, 0.4748, 0.9163, 0.5063, 0.917, 0.418, 0.9815, 0.357, 0.9756, 0.3645, 0.9154, 0.4197, 0.9158, 0.5383, 0.9497, 0.5123, 0.9634, 0.5063, 0.917, 0.5367, 0.9176, 0.357, 0.9756, 0.3249, 0.9624, 0.333, 0.9147, 0.3645, 0.9154, 0.3645, 0.9154, 0.333, 0.9147, 0.327, 0.8683, 0.3599, 0.8551, 0.5367, 0.9176, 0.5063, 0.917, 0.5144, 0.8693, 0.5397, 0.8831, 0.4197, 0.9158, 0.3645, 0.9154, 0.3599, 0.8551, 0.4214, 0.8502, 0.5063, 0.917, 0.4748, 0.9163, 0.4823, 0.8561, 0.5144, 0.8693, 0.333, 0.9147, 0.3027, 0.9141, 0.3011, 0.882, 0.327, 0.8683, 0.4748, 0.9163, 0.4197, 0.9158, 0.4214, 0.8502, 0.4823, 0.8561, 0.2764, 0.9581, 0.2764, 0.9138, 0.3027, 0.9141, 0.2997, 0.9486, 0.5613, 0.9591, 0.53, 0.9799, 0.5123, 0.9634, 0.5383, 0.9497, 0.3094, 0.8518, 0.3485, 0.8361, 0.3599, 0.8551, 0.327, 0.8683, 0.4175, 1.0, 0.3449, 0.9944, 0.357, 0.9756, 0.418, 0.9815, 0.9028, 0.09076, 0.8484, 0.06835, 0.9027, 0.04575, 0.9027, 0.04575, 0.8484, 0.06835, 0.8709, 0.01408, 0.8709, 0.01408, 0.8484, 0.06835, 0.8261, 0.01403, 0.8484, 0.06835, 0.816, 0.01596, 0.8261, 0.01403, 0.8484, 0.06835, 0.7896, 0.07969, 0.7943, 0.04597, 0.7942, 0.09084, 0.8484, 0.06835, 0.8261, 0.1224, 0.8261, 0.1224, 0.8484, 0.06835, 0.8709, 0.1225, 0.8709, 0.1225, 0.8484, 0.06835, 0.9028, 0.09076, 0.8484, 0.06835, 0.7942, 0.09084, 0.7896, 0.07969, 0.8484, 0.06835, 0.7943, 0.04597, 0.816, 0.01596, 0.4259, 0.495, 0.4803, 0.5174, 0.4485, 0.5491, 0.4259, 0.495, 0.4485, 0.5491, 0.4036, 0.5491, 0.4259, 0.495, 0.4036, 0.5491, 0.3718, 0.5175, 0.4259, 0.495, 0.3672, 0.5064, 0.3718, 0.4726, 0.4259, 0.495, 0.3936, 0.4426, 0.4037, 0.4407, 0.4259, 0.495, 0.4037, 0.4407, 0.4484, 0.4407, 0.4259, 0.495, 0.4484, 0.4407, 0.4802, 0.4724, 0.4259, 0.495, 0.4802, 0.4724, 0.4803, 0.5174, 0.4259, 0.495, 0.3718, 0.4726, 0.3936, 0.4426, 0.4259, 0.495, 0.3718, 0.5175, 0.3672, 0.5064])
me_002.materials.append(mat_x)
me_002.update()

# ---- objects
ob_light = bpy.data.objects.new('Light', light_light)
ob_camera = bpy.data.objects.new('Camera', cam_camera)
ob_002 = bpy.data.objects.new('円柱.002', me_002)

# ---- transforms, parenting, visibility, modifiers, constraints
ob_light.location = (4.076, 1.005, 5.904)
ob_light.rotation_euler = (0.6503, 0.05522, 1.866)
ob_light.lock_rotations_4d = False
ob_light.empty_display_type = 'ARROWS'
ob_light.color = (0.0, 0.0, 0.0, 0.0)
ob_light.lineart.crease_threshold = 0.0
ob_camera.location = (7.359, -6.926, 4.958)
ob_camera.rotation_euler = (1.109, 0.0, 0.8149)
ob_camera.lock_rotations_4d = False
ob_camera.empty_display_type = 'ARROWS'
ob_camera.color = (0.0, 0.0, 0.0, 0.0)
ob_camera.display_type = 'WIRE'
ob_camera.lineart.crease_threshold = 0.0
ob_002.location = (0.0, 0.0, 0.0)

# ---- collection membership
col_collection.objects.link(ob_light)
col_collection.objects.link(ob_camera)
col_collection.objects.link(ob_002)

# ---- scene / render settings (as saved in the file)
scene.camera = ob_camera
scene.frame_start = 1; scene.frame_end = 250; scene.frame_set(1)
scene.render.engine = 'BLENDER_EEVEE_NEXT'
scene.cycles.sampling_pattern = 'TABULATED_SOBOL'
scene.cycles.use_light_tree = False
scene.view_settings.view_transform = 'Filmic'
bpy.context.view_layer.update()
